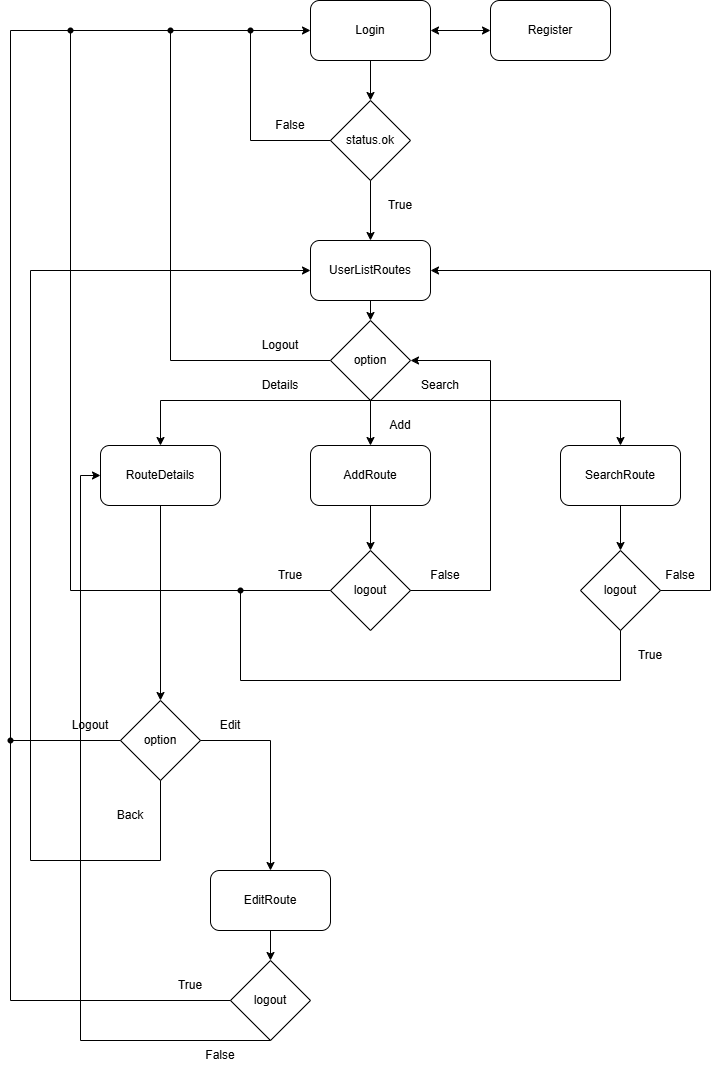

The diagram above was exported from draw.io. Its source (the exported page's mxGraphModel, read from the mxfile embedded in the PNG):
<mxGraphModel dx="1680" dy="1107" grid="1" gridSize="10" guides="1" tooltips="1" connect="1" arrows="1" fold="1" page="1" pageScale="1" pageWidth="827" pageHeight="1169" math="0" shadow="0">
  <root>
    <mxCell id="0" />
    <mxCell id="1" parent="0" />
    <mxCell id="Kin0E3sXCqK_w7Kyp71B-1" value="" style="rounded=1;whiteSpace=wrap;html=1;" vertex="1" parent="1">
      <mxGeometry x="340" y="80" width="120" height="60" as="geometry" />
    </mxCell>
    <mxCell id="Kin0E3sXCqK_w7Kyp71B-2" value="Login" style="text;html=1;align=center;verticalAlign=middle;whiteSpace=wrap;rounded=0;" vertex="1" parent="1">
      <mxGeometry x="370" y="95" width="60" height="30" as="geometry" />
    </mxCell>
    <mxCell id="Kin0E3sXCqK_w7Kyp71B-3" value="" style="rounded=1;whiteSpace=wrap;html=1;" vertex="1" parent="1">
      <mxGeometry x="520" y="80" width="120" height="60" as="geometry" />
    </mxCell>
    <mxCell id="Kin0E3sXCqK_w7Kyp71B-4" value="Register" style="text;html=1;align=center;verticalAlign=middle;whiteSpace=wrap;rounded=0;" vertex="1" parent="1">
      <mxGeometry x="550" y="95" width="60" height="30" as="geometry" />
    </mxCell>
    <mxCell id="Kin0E3sXCqK_w7Kyp71B-5" value="" style="endArrow=classic;startArrow=classic;html=1;rounded=0;entryX=0;entryY=0.5;entryDx=0;entryDy=0;exitX=1;exitY=0.5;exitDx=0;exitDy=0;" edge="1" parent="1" source="Kin0E3sXCqK_w7Kyp71B-1" target="Kin0E3sXCqK_w7Kyp71B-3">
      <mxGeometry width="50" height="50" relative="1" as="geometry">
        <mxPoint x="390" y="590" as="sourcePoint" />
        <mxPoint x="440" y="540" as="targetPoint" />
      </mxGeometry>
    </mxCell>
    <mxCell id="Kin0E3sXCqK_w7Kyp71B-6" value="status.ok" style="rhombus;whiteSpace=wrap;html=1;" vertex="1" parent="1">
      <mxGeometry x="360" y="180" width="80" height="80" as="geometry" />
    </mxCell>
    <mxCell id="Kin0E3sXCqK_w7Kyp71B-7" value="" style="endArrow=classic;html=1;rounded=0;exitX=0.5;exitY=1;exitDx=0;exitDy=0;" edge="1" parent="1" source="Kin0E3sXCqK_w7Kyp71B-1" target="Kin0E3sXCqK_w7Kyp71B-6">
      <mxGeometry width="50" height="50" relative="1" as="geometry">
        <mxPoint x="390" y="590" as="sourcePoint" />
        <mxPoint x="440" y="540" as="targetPoint" />
      </mxGeometry>
    </mxCell>
    <mxCell id="Kin0E3sXCqK_w7Kyp71B-8" value="" style="endArrow=classic;html=1;rounded=0;exitX=0;exitY=0.5;exitDx=0;exitDy=0;entryX=0;entryY=0.5;entryDx=0;entryDy=0;" edge="1" parent="1" source="Kin0E3sXCqK_w7Kyp71B-6" target="Kin0E3sXCqK_w7Kyp71B-1">
      <mxGeometry width="50" height="50" relative="1" as="geometry">
        <mxPoint x="390" y="590" as="sourcePoint" />
        <mxPoint x="440" y="540" as="targetPoint" />
        <Array as="points">
          <mxPoint x="280" y="220" />
          <mxPoint x="280" y="110" />
        </Array>
      </mxGeometry>
    </mxCell>
    <mxCell id="Kin0E3sXCqK_w7Kyp71B-9" value="False" style="text;html=1;align=center;verticalAlign=middle;whiteSpace=wrap;rounded=0;" vertex="1" parent="1">
      <mxGeometry x="290" y="190" width="60" height="30" as="geometry" />
    </mxCell>
    <mxCell id="Kin0E3sXCqK_w7Kyp71B-10" value="" style="rounded=1;whiteSpace=wrap;html=1;" vertex="1" parent="1">
      <mxGeometry x="340" y="320" width="120" height="60" as="geometry" />
    </mxCell>
    <mxCell id="Kin0E3sXCqK_w7Kyp71B-11" value="" style="endArrow=classic;html=1;rounded=0;exitX=0.5;exitY=1;exitDx=0;exitDy=0;entryX=0.5;entryY=0;entryDx=0;entryDy=0;" edge="1" parent="1" source="Kin0E3sXCqK_w7Kyp71B-6" target="Kin0E3sXCqK_w7Kyp71B-10">
      <mxGeometry width="50" height="50" relative="1" as="geometry">
        <mxPoint x="390" y="590" as="sourcePoint" />
        <mxPoint x="440" y="540" as="targetPoint" />
      </mxGeometry>
    </mxCell>
    <mxCell id="Kin0E3sXCqK_w7Kyp71B-12" value="True" style="text;html=1;align=center;verticalAlign=middle;whiteSpace=wrap;rounded=0;" vertex="1" parent="1">
      <mxGeometry x="400" y="270" width="60" height="30" as="geometry" />
    </mxCell>
    <mxCell id="Kin0E3sXCqK_w7Kyp71B-13" value="UserListRoutes" style="text;html=1;align=center;verticalAlign=middle;whiteSpace=wrap;rounded=0;" vertex="1" parent="1">
      <mxGeometry x="355" y="335" width="90" height="30" as="geometry" />
    </mxCell>
    <mxCell id="Kin0E3sXCqK_w7Kyp71B-14" value="" style="rounded=1;whiteSpace=wrap;html=1;" vertex="1" parent="1">
      <mxGeometry x="130" y="525" width="120" height="60" as="geometry" />
    </mxCell>
    <mxCell id="Kin0E3sXCqK_w7Kyp71B-16" value="RouteDetails" style="text;html=1;align=center;verticalAlign=middle;whiteSpace=wrap;rounded=0;" vertex="1" parent="1">
      <mxGeometry x="150" y="540" width="80" height="30" as="geometry" />
    </mxCell>
    <mxCell id="Kin0E3sXCqK_w7Kyp71B-17" value="" style="endArrow=none;html=1;rounded=0;" edge="1" parent="1" source="Kin0E3sXCqK_w7Kyp71B-38" target="Kin0E3sXCqK_w7Kyp71B-18">
      <mxGeometry width="50" height="50" relative="1" as="geometry">
        <mxPoint x="280" y="110" as="sourcePoint" />
        <mxPoint x="340" y="440" as="targetPoint" />
        <Array as="points">
          <mxPoint x="200" y="110" />
          <mxPoint x="200" y="440" />
        </Array>
      </mxGeometry>
    </mxCell>
    <mxCell id="Kin0E3sXCqK_w7Kyp71B-18" value="" style="rhombus;whiteSpace=wrap;html=1;" vertex="1" parent="1">
      <mxGeometry x="360" y="400" width="80" height="80" as="geometry" />
    </mxCell>
    <mxCell id="Kin0E3sXCqK_w7Kyp71B-19" value="" style="endArrow=classic;html=1;rounded=0;exitX=0.5;exitY=1;exitDx=0;exitDy=0;" edge="1" parent="1" source="Kin0E3sXCqK_w7Kyp71B-10" target="Kin0E3sXCqK_w7Kyp71B-18">
      <mxGeometry width="50" height="50" relative="1" as="geometry">
        <mxPoint x="390" y="590" as="sourcePoint" />
        <mxPoint x="440" y="540" as="targetPoint" />
      </mxGeometry>
    </mxCell>
    <mxCell id="Kin0E3sXCqK_w7Kyp71B-20" value="option" style="text;html=1;align=center;verticalAlign=middle;whiteSpace=wrap;rounded=0;" vertex="1" parent="1">
      <mxGeometry x="370" y="425" width="60" height="30" as="geometry" />
    </mxCell>
    <mxCell id="Kin0E3sXCqK_w7Kyp71B-21" value="Logout" style="text;html=1;align=center;verticalAlign=middle;whiteSpace=wrap;rounded=0;" vertex="1" parent="1">
      <mxGeometry x="280" y="410" width="60" height="30" as="geometry" />
    </mxCell>
    <mxCell id="Kin0E3sXCqK_w7Kyp71B-22" value="" style="endArrow=classic;html=1;rounded=0;exitX=0.5;exitY=1;exitDx=0;exitDy=0;entryX=0.5;entryY=0;entryDx=0;entryDy=0;" edge="1" parent="1" source="Kin0E3sXCqK_w7Kyp71B-18" target="Kin0E3sXCqK_w7Kyp71B-14">
      <mxGeometry width="50" height="50" relative="1" as="geometry">
        <mxPoint x="390" y="590" as="sourcePoint" />
        <mxPoint x="440" y="540" as="targetPoint" />
        <Array as="points">
          <mxPoint x="190" y="480" />
        </Array>
      </mxGeometry>
    </mxCell>
    <mxCell id="Kin0E3sXCqK_w7Kyp71B-23" value="Details" style="text;html=1;align=center;verticalAlign=middle;whiteSpace=wrap;rounded=0;" vertex="1" parent="1">
      <mxGeometry x="280" y="450" width="60" height="30" as="geometry" />
    </mxCell>
    <mxCell id="Kin0E3sXCqK_w7Kyp71B-24" value="" style="rounded=1;whiteSpace=wrap;html=1;" vertex="1" parent="1">
      <mxGeometry x="340" y="525" width="120" height="60" as="geometry" />
    </mxCell>
    <mxCell id="Kin0E3sXCqK_w7Kyp71B-25" value="AddRoute" style="text;html=1;align=center;verticalAlign=middle;whiteSpace=wrap;rounded=0;" vertex="1" parent="1">
      <mxGeometry x="370" y="540" width="60" height="30" as="geometry" />
    </mxCell>
    <mxCell id="Kin0E3sXCqK_w7Kyp71B-26" value="" style="endArrow=classic;html=1;rounded=0;entryX=0.5;entryY=0;entryDx=0;entryDy=0;" edge="1" parent="1" target="Kin0E3sXCqK_w7Kyp71B-24">
      <mxGeometry width="50" height="50" relative="1" as="geometry">
        <mxPoint x="400" y="480" as="sourcePoint" />
        <mxPoint x="440" y="540" as="targetPoint" />
      </mxGeometry>
    </mxCell>
    <mxCell id="Kin0E3sXCqK_w7Kyp71B-27" value="Add" style="text;html=1;align=center;verticalAlign=middle;whiteSpace=wrap;rounded=0;" vertex="1" parent="1">
      <mxGeometry x="400" y="490" width="60" height="30" as="geometry" />
    </mxCell>
    <mxCell id="Kin0E3sXCqK_w7Kyp71B-28" value="SearchRoute" style="rounded=1;whiteSpace=wrap;html=1;" vertex="1" parent="1">
      <mxGeometry x="590" y="525" width="120" height="60" as="geometry" />
    </mxCell>
    <mxCell id="Kin0E3sXCqK_w7Kyp71B-30" value="" style="rhombus;whiteSpace=wrap;html=1;" vertex="1" parent="1">
      <mxGeometry x="360" y="630" width="80" height="80" as="geometry" />
    </mxCell>
    <mxCell id="Kin0E3sXCqK_w7Kyp71B-31" value="logout" style="text;html=1;align=center;verticalAlign=middle;whiteSpace=wrap;rounded=0;" vertex="1" parent="1">
      <mxGeometry x="370" y="655" width="60" height="30" as="geometry" />
    </mxCell>
    <mxCell id="Kin0E3sXCqK_w7Kyp71B-32" value="" style="endArrow=classic;html=1;rounded=0;exitX=1;exitY=0.5;exitDx=0;exitDy=0;entryX=1;entryY=0.5;entryDx=0;entryDy=0;" edge="1" parent="1" source="Kin0E3sXCqK_w7Kyp71B-30" target="Kin0E3sXCqK_w7Kyp71B-18">
      <mxGeometry width="50" height="50" relative="1" as="geometry">
        <mxPoint x="390" y="590" as="sourcePoint" />
        <mxPoint x="440" y="540" as="targetPoint" />
        <Array as="points">
          <mxPoint x="520" y="670" />
          <mxPoint x="520" y="440" />
        </Array>
      </mxGeometry>
    </mxCell>
    <mxCell id="Kin0E3sXCqK_w7Kyp71B-33" value="False" style="text;html=1;align=center;verticalAlign=middle;whiteSpace=wrap;rounded=0;" vertex="1" parent="1">
      <mxGeometry x="445" y="640" width="60" height="30" as="geometry" />
    </mxCell>
    <mxCell id="Kin0E3sXCqK_w7Kyp71B-35" value="" style="endArrow=none;html=1;rounded=0;exitDx=0;exitDy=0;" edge="1" parent="1" source="Kin0E3sXCqK_w7Kyp71B-62">
      <mxGeometry width="50" height="50" relative="1" as="geometry">
        <mxPoint x="390" y="590" as="sourcePoint" />
        <mxPoint x="200" y="110" as="targetPoint" />
        <Array as="points">
          <mxPoint x="100" y="110" />
        </Array>
      </mxGeometry>
    </mxCell>
    <mxCell id="Kin0E3sXCqK_w7Kyp71B-37" value="True" style="text;html=1;align=center;verticalAlign=middle;whiteSpace=wrap;rounded=0;" vertex="1" parent="1">
      <mxGeometry x="290" y="640" width="60" height="30" as="geometry" />
    </mxCell>
    <mxCell id="Kin0E3sXCqK_w7Kyp71B-39" value="" style="endArrow=none;html=1;rounded=0;" edge="1" parent="1" source="Kin0E3sXCqK_w7Kyp71B-40" target="Kin0E3sXCqK_w7Kyp71B-38">
      <mxGeometry width="50" height="50" relative="1" as="geometry">
        <mxPoint x="280" y="110" as="sourcePoint" />
        <mxPoint x="360" y="440" as="targetPoint" />
        <Array as="points" />
      </mxGeometry>
    </mxCell>
    <mxCell id="Kin0E3sXCqK_w7Kyp71B-38" value="" style="shape=waypoint;sketch=0;fillStyle=solid;size=6;pointerEvents=1;points=[];fillColor=none;resizable=0;rotatable=0;perimeter=centerPerimeter;snapToPoint=1;" vertex="1" parent="1">
      <mxGeometry x="190" y="100" width="20" height="20" as="geometry" />
    </mxCell>
    <mxCell id="Kin0E3sXCqK_w7Kyp71B-40" value="" style="shape=waypoint;sketch=0;fillStyle=solid;size=6;pointerEvents=1;points=[];fillColor=none;resizable=0;rotatable=0;perimeter=centerPerimeter;snapToPoint=1;" vertex="1" parent="1">
      <mxGeometry x="270" y="100" width="20" height="20" as="geometry" />
    </mxCell>
    <mxCell id="Kin0E3sXCqK_w7Kyp71B-41" value="" style="endArrow=classic;html=1;rounded=0;exitX=0.5;exitY=1;exitDx=0;exitDy=0;" edge="1" parent="1" source="Kin0E3sXCqK_w7Kyp71B-14" target="Kin0E3sXCqK_w7Kyp71B-42">
      <mxGeometry width="50" height="50" relative="1" as="geometry">
        <mxPoint x="390" y="590" as="sourcePoint" />
        <mxPoint x="190" y="690" as="targetPoint" />
      </mxGeometry>
    </mxCell>
    <mxCell id="Kin0E3sXCqK_w7Kyp71B-42" value="option" style="rhombus;whiteSpace=wrap;html=1;" vertex="1" parent="1">
      <mxGeometry x="150" y="780" width="80" height="80" as="geometry" />
    </mxCell>
    <mxCell id="Kin0E3sXCqK_w7Kyp71B-44" value="" style="endArrow=classic;html=1;rounded=0;entryDx=0;entryDy=0;" edge="1" parent="1">
      <mxGeometry width="50" height="50" relative="1" as="geometry">
        <mxPoint x="400" y="480" as="sourcePoint" />
        <mxPoint x="400" y="480" as="targetPoint" />
      </mxGeometry>
    </mxCell>
    <mxCell id="Kin0E3sXCqK_w7Kyp71B-45" value="" style="endArrow=classic;html=1;rounded=0;exitX=0.5;exitY=1;exitDx=0;exitDy=0;entryX=0.5;entryY=0;entryDx=0;entryDy=0;" edge="1" parent="1" source="Kin0E3sXCqK_w7Kyp71B-18" target="Kin0E3sXCqK_w7Kyp71B-28">
      <mxGeometry width="50" height="50" relative="1" as="geometry">
        <mxPoint x="390" y="590" as="sourcePoint" />
        <mxPoint x="440" y="540" as="targetPoint" />
        <Array as="points">
          <mxPoint x="650" y="480" />
        </Array>
      </mxGeometry>
    </mxCell>
    <mxCell id="Kin0E3sXCqK_w7Kyp71B-46" value="Search" style="text;html=1;align=center;verticalAlign=middle;whiteSpace=wrap;rounded=0;" vertex="1" parent="1">
      <mxGeometry x="440" y="450" width="60" height="30" as="geometry" />
    </mxCell>
    <mxCell id="Kin0E3sXCqK_w7Kyp71B-47" value="" style="endArrow=classic;html=1;rounded=0;exitX=0.5;exitY=1;exitDx=0;exitDy=0;" edge="1" parent="1" source="Kin0E3sXCqK_w7Kyp71B-28" target="Kin0E3sXCqK_w7Kyp71B-48">
      <mxGeometry width="50" height="50" relative="1" as="geometry">
        <mxPoint x="390" y="590" as="sourcePoint" />
        <mxPoint x="650" y="630" as="targetPoint" />
      </mxGeometry>
    </mxCell>
    <mxCell id="Kin0E3sXCqK_w7Kyp71B-48" value="" style="rhombus;whiteSpace=wrap;html=1;" vertex="1" parent="1">
      <mxGeometry x="610" y="630" width="80" height="80" as="geometry" />
    </mxCell>
    <mxCell id="Kin0E3sXCqK_w7Kyp71B-49" value="logout" style="text;html=1;align=center;verticalAlign=middle;whiteSpace=wrap;rounded=0;" vertex="1" parent="1">
      <mxGeometry x="620" y="655" width="60" height="30" as="geometry" />
    </mxCell>
    <mxCell id="Kin0E3sXCqK_w7Kyp71B-51" value="" style="endArrow=none;html=1;rounded=0;" edge="1" parent="1" source="Kin0E3sXCqK_w7Kyp71B-57">
      <mxGeometry width="50" height="50" relative="1" as="geometry">
        <mxPoint x="270" y="670" as="sourcePoint" />
        <mxPoint x="650" y="710" as="targetPoint" />
        <Array as="points">
          <mxPoint x="270" y="760" />
          <mxPoint x="650" y="760" />
        </Array>
      </mxGeometry>
    </mxCell>
    <mxCell id="Kin0E3sXCqK_w7Kyp71B-54" value="True" style="text;html=1;align=center;verticalAlign=middle;whiteSpace=wrap;rounded=0;" vertex="1" parent="1">
      <mxGeometry x="650" y="720" width="60" height="30" as="geometry" />
    </mxCell>
    <mxCell id="Kin0E3sXCqK_w7Kyp71B-58" value="" style="endArrow=none;html=1;rounded=0;" edge="1" parent="1" target="Kin0E3sXCqK_w7Kyp71B-57">
      <mxGeometry width="50" height="50" relative="1" as="geometry">
        <mxPoint x="270" y="670" as="sourcePoint" />
        <mxPoint x="650" y="710" as="targetPoint" />
        <Array as="points" />
      </mxGeometry>
    </mxCell>
    <mxCell id="Kin0E3sXCqK_w7Kyp71B-57" value="" style="shape=waypoint;sketch=0;fillStyle=solid;size=6;pointerEvents=1;points=[];fillColor=none;resizable=0;rotatable=0;perimeter=centerPerimeter;snapToPoint=1;" vertex="1" parent="1">
      <mxGeometry x="260" y="660" width="20" height="20" as="geometry" />
    </mxCell>
    <mxCell id="Kin0E3sXCqK_w7Kyp71B-59" value="" style="endArrow=classic;html=1;rounded=0;exitX=1;exitY=0.5;exitDx=0;exitDy=0;entryX=1;entryY=0.5;entryDx=0;entryDy=0;" edge="1" parent="1" source="Kin0E3sXCqK_w7Kyp71B-48" target="Kin0E3sXCqK_w7Kyp71B-10">
      <mxGeometry width="50" height="50" relative="1" as="geometry">
        <mxPoint x="390" y="590" as="sourcePoint" />
        <mxPoint x="760" y="580" as="targetPoint" />
        <Array as="points">
          <mxPoint x="740" y="670" />
          <mxPoint x="740" y="350" />
        </Array>
      </mxGeometry>
    </mxCell>
    <mxCell id="Kin0E3sXCqK_w7Kyp71B-60" value="False" style="text;html=1;align=center;verticalAlign=middle;whiteSpace=wrap;rounded=0;" vertex="1" parent="1">
      <mxGeometry x="680" y="640" width="60" height="30" as="geometry" />
    </mxCell>
    <mxCell id="Kin0E3sXCqK_w7Kyp71B-61" value="" style="endArrow=none;html=1;rounded=0;exitX=0;exitY=0.5;exitDx=0;exitDy=0;" edge="1" parent="1" source="Kin0E3sXCqK_w7Kyp71B-42">
      <mxGeometry width="50" height="50" relative="1" as="geometry">
        <mxPoint x="390" y="590" as="sourcePoint" />
        <mxPoint x="100" y="110" as="targetPoint" />
        <Array as="points">
          <mxPoint x="40" y="820" />
          <mxPoint x="40" y="110" />
        </Array>
      </mxGeometry>
    </mxCell>
    <mxCell id="Kin0E3sXCqK_w7Kyp71B-63" value="" style="endArrow=none;html=1;rounded=0;exitX=0;exitY=0.5;exitDx=0;exitDy=0;" edge="1" parent="1" source="Kin0E3sXCqK_w7Kyp71B-30" target="Kin0E3sXCqK_w7Kyp71B-62">
      <mxGeometry width="50" height="50" relative="1" as="geometry">
        <mxPoint x="360" y="670" as="sourcePoint" />
        <mxPoint x="200" y="110" as="targetPoint" />
        <Array as="points">
          <mxPoint x="100" y="670" />
        </Array>
      </mxGeometry>
    </mxCell>
    <mxCell id="Kin0E3sXCqK_w7Kyp71B-62" value="" style="shape=waypoint;sketch=0;fillStyle=solid;size=6;pointerEvents=1;points=[];fillColor=none;resizable=0;rotatable=0;perimeter=centerPerimeter;snapToPoint=1;" vertex="1" parent="1">
      <mxGeometry x="90" y="100" width="20" height="20" as="geometry" />
    </mxCell>
    <mxCell id="Kin0E3sXCqK_w7Kyp71B-64" value="Logout" style="text;html=1;align=center;verticalAlign=middle;whiteSpace=wrap;rounded=0;" vertex="1" parent="1">
      <mxGeometry x="90" y="790" width="60" height="30" as="geometry" />
    </mxCell>
    <mxCell id="Kin0E3sXCqK_w7Kyp71B-65" value="" style="endArrow=classic;html=1;rounded=0;entryX=0.5;entryY=0;entryDx=0;entryDy=0;exitX=0.5;exitY=1;exitDx=0;exitDy=0;" edge="1" parent="1" source="Kin0E3sXCqK_w7Kyp71B-24" target="Kin0E3sXCqK_w7Kyp71B-30">
      <mxGeometry width="50" height="50" relative="1" as="geometry">
        <mxPoint x="305" y="660" as="sourcePoint" />
        <mxPoint x="355" y="610" as="targetPoint" />
      </mxGeometry>
    </mxCell>
    <mxCell id="Kin0E3sXCqK_w7Kyp71B-66" value="" style="endArrow=classic;html=1;rounded=0;exitX=0.5;exitY=1;exitDx=0;exitDy=0;entryX=0;entryY=0.5;entryDx=0;entryDy=0;" edge="1" parent="1" source="Kin0E3sXCqK_w7Kyp71B-42" target="Kin0E3sXCqK_w7Kyp71B-10">
      <mxGeometry width="50" height="50" relative="1" as="geometry">
        <mxPoint x="190" y="890" as="sourcePoint" />
        <mxPoint x="240" y="840" as="targetPoint" />
        <Array as="points">
          <mxPoint x="190" y="940" />
          <mxPoint x="60" y="940" />
          <mxPoint x="60" y="350" />
        </Array>
      </mxGeometry>
    </mxCell>
    <mxCell id="Kin0E3sXCqK_w7Kyp71B-67" value="Back" style="text;html=1;align=center;verticalAlign=middle;whiteSpace=wrap;rounded=0;" vertex="1" parent="1">
      <mxGeometry x="130" y="880" width="60" height="30" as="geometry" />
    </mxCell>
    <mxCell id="Kin0E3sXCqK_w7Kyp71B-68" value="" style="endArrow=classic;html=1;rounded=0;exitX=1;exitY=0.5;exitDx=0;exitDy=0;" edge="1" parent="1" source="Kin0E3sXCqK_w7Kyp71B-42">
      <mxGeometry width="50" height="50" relative="1" as="geometry">
        <mxPoint x="390" y="590" as="sourcePoint" />
        <mxPoint x="300" y="950" as="targetPoint" />
        <Array as="points">
          <mxPoint x="300" y="820" />
        </Array>
      </mxGeometry>
    </mxCell>
    <mxCell id="Kin0E3sXCqK_w7Kyp71B-69" value="" style="rounded=1;whiteSpace=wrap;html=1;" vertex="1" parent="1">
      <mxGeometry x="240" y="950" width="120" height="60" as="geometry" />
    </mxCell>
    <mxCell id="Kin0E3sXCqK_w7Kyp71B-70" value="EditRoute" style="text;html=1;align=center;verticalAlign=middle;whiteSpace=wrap;rounded=0;" vertex="1" parent="1">
      <mxGeometry x="270" y="965" width="60" height="30" as="geometry" />
    </mxCell>
    <mxCell id="Kin0E3sXCqK_w7Kyp71B-71" value="Edit" style="text;html=1;align=center;verticalAlign=middle;whiteSpace=wrap;rounded=0;" vertex="1" parent="1">
      <mxGeometry x="230" y="790" width="60" height="30" as="geometry" />
    </mxCell>
    <mxCell id="Kin0E3sXCqK_w7Kyp71B-72" value="" style="endArrow=classic;html=1;rounded=0;exitX=0.5;exitY=1;exitDx=0;exitDy=0;" edge="1" parent="1" source="Kin0E3sXCqK_w7Kyp71B-69" target="Kin0E3sXCqK_w7Kyp71B-73">
      <mxGeometry width="50" height="50" relative="1" as="geometry">
        <mxPoint x="390" y="690" as="sourcePoint" />
        <mxPoint x="300" y="1060" as="targetPoint" />
      </mxGeometry>
    </mxCell>
    <mxCell id="Kin0E3sXCqK_w7Kyp71B-73" value="" style="rhombus;whiteSpace=wrap;html=1;" vertex="1" parent="1">
      <mxGeometry x="260" y="1040" width="80" height="80" as="geometry" />
    </mxCell>
    <mxCell id="Kin0E3sXCqK_w7Kyp71B-74" value="logout" style="text;html=1;align=center;verticalAlign=middle;whiteSpace=wrap;rounded=0;" vertex="1" parent="1">
      <mxGeometry x="270" y="1065" width="60" height="30" as="geometry" />
    </mxCell>
    <mxCell id="Kin0E3sXCqK_w7Kyp71B-75" value="" style="endArrow=none;html=1;rounded=0;exitX=0;exitY=0.5;exitDx=0;exitDy=0;" edge="1" parent="1" source="Kin0E3sXCqK_w7Kyp71B-73" target="Kin0E3sXCqK_w7Kyp71B-76">
      <mxGeometry width="50" height="50" relative="1" as="geometry">
        <mxPoint x="390" y="690" as="sourcePoint" />
        <mxPoint x="40" y="820" as="targetPoint" />
        <Array as="points">
          <mxPoint x="40" y="1080" />
        </Array>
      </mxGeometry>
    </mxCell>
    <mxCell id="Kin0E3sXCqK_w7Kyp71B-76" value="" style="shape=waypoint;sketch=0;fillStyle=solid;size=6;pointerEvents=1;points=[];fillColor=none;resizable=0;rotatable=0;perimeter=centerPerimeter;snapToPoint=1;" vertex="1" parent="1">
      <mxGeometry x="30" y="810" width="20" height="20" as="geometry" />
    </mxCell>
    <mxCell id="Kin0E3sXCqK_w7Kyp71B-77" value="True" style="text;html=1;align=center;verticalAlign=middle;whiteSpace=wrap;rounded=0;" vertex="1" parent="1">
      <mxGeometry x="190" y="1050" width="60" height="30" as="geometry" />
    </mxCell>
    <mxCell id="Kin0E3sXCqK_w7Kyp71B-78" value="" style="endArrow=none;html=1;rounded=0;exitDx=0;exitDy=0;entryX=1;entryY=1;entryDx=0;entryDy=0;" edge="1" parent="1" target="Kin0E3sXCqK_w7Kyp71B-60">
      <mxGeometry width="50" height="50" relative="1" as="geometry">
        <mxPoint x="740" y="670" as="sourcePoint" />
        <mxPoint x="440" y="640" as="targetPoint" />
        <Array as="points" />
      </mxGeometry>
    </mxCell>
    <mxCell id="Kin0E3sXCqK_w7Kyp71B-79" value="False" style="text;html=1;align=center;verticalAlign=middle;whiteSpace=wrap;rounded=0;" vertex="1" parent="1">
      <mxGeometry x="220" y="1120" width="60" height="30" as="geometry" />
    </mxCell>
    <mxCell id="Kin0E3sXCqK_w7Kyp71B-82" value="" style="endArrow=classic;html=1;rounded=0;exitX=0.5;exitY=1;exitDx=0;exitDy=0;entryX=0;entryY=0.5;entryDx=0;entryDy=0;" edge="1" parent="1" source="Kin0E3sXCqK_w7Kyp71B-73" target="Kin0E3sXCqK_w7Kyp71B-14">
      <mxGeometry width="50" height="50" relative="1" as="geometry">
        <mxPoint x="390" y="690" as="sourcePoint" />
        <mxPoint x="440" y="640" as="targetPoint" />
        <Array as="points">
          <mxPoint x="110" y="1120" />
          <mxPoint x="110" y="555" />
        </Array>
      </mxGeometry>
    </mxCell>
  </root>
</mxGraphModel>